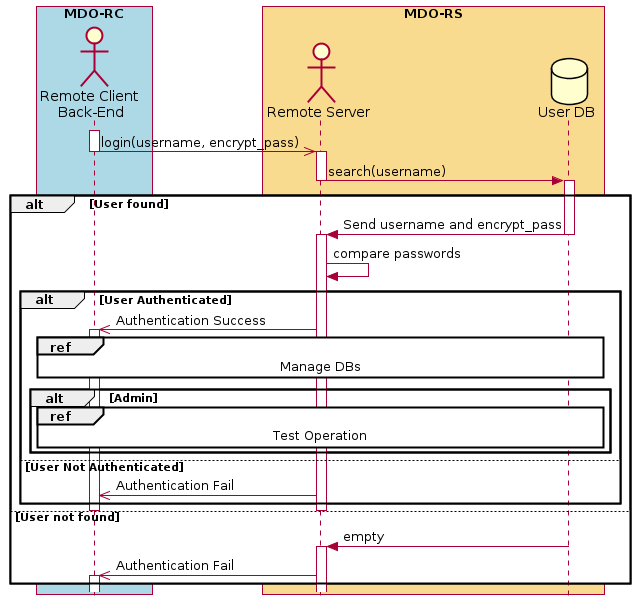

The diagram above was rendered by PlantUML. Its source (embedded in the PNG):
@startuml
' ---------- SETUP ----------------
' strict uml style and hide footboxes
skinparam style strictuml
hide footbox
' for anchors and duration this may be required (uncomment)
' !pragma teoz true

' ---------- Declaring participants
' participant Participant as Foo

'actor Admin
box "MDO-RC" #LightBlue
'boundary "UI" as UI
'control "UI Engine" as UIE
actor "Remote Client \nBack-End" as RC
endbox
box "MDO-RS" #f9db8f
actor "Remote Server" as RS
database "User DB" as UserDB
endbox
'actor "Local System" as LS
' entity      Entity      as Foo4
' database    Database    as Foo5
' collections Collections as Foo6
' queue       Queue       as Foo7

' async message
'== Application start ==
'else Authenticate User
 activate RC
 RC ->> RS : login(username, encrypt_pass)
 deactivate RC
 activate RS
 RS -> UserDB : search(username)
 deactivate RS
 alt User found
  activate UserDB
  UserDB -> RS : Send username and encrypt_pass
  deactivate UserDB
  activate RS
  RS -> RS : compare passwords
  alt User Authenticated
   RS ->> RC : Authentication Success
   activate RC
    ref over RC, RS, UserDB: Manage DBs
   alt Admin
    ref over RC, RS, UserDB: Test Operation
   end
  else User Not Authenticated
   RS ->> RC : Authentication Fail
  end
  deactivate RS
  deactivate RC
 else User not found
  activate UserDB
  UserDB -> RS : empty
  deactivate UserDB
  activate RS
  RS ->> RC : Authentication Fail
  activate RC
 end
'else Manage DBs
' ref over RC, RS, UserDB: Manage DBs
'else Test Operation
' ref over RC, RS, UserDB: Test Operation
'else Logout
' ref over RC, RS, UserDB: Logout
 
' =========================== ZE das couves ==============================='
'  LS -> UIE: show Image Filter view
'  UIE -> User: visual feedback
'  ref over User, GRE, UIE, LS: Image Filter
' -------
'    else Take Pic
'    LS -> UIE: show Pic view
'    UIE -> User: visual feedback
'    ref over User, GRE, UIE, LS: Picture mode
' -------
'    else Create GIF
'    LS -> UIE: show GIF view
'    UIE -> User: visual feedback
'    ref over User, GRE, UIE, LS: GIF mode
'    '' LS -> LS: process gesture \ncallback
'    '' LS -> UIE: provide output
'    '' UIE -> User: visual feedback
'    ' end alt
'    end 
' end par
'  end
		

@enduml